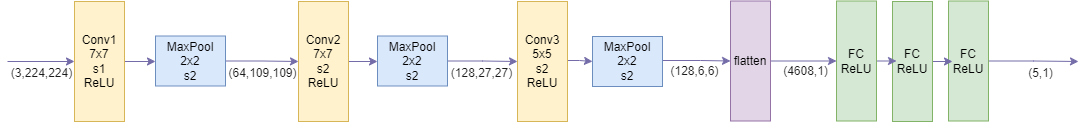

The diagram above was exported from draw.io. Its source (the exported page's mxGraphModel, read from the mxfile embedded in the PNG):
<mxGraphModel dx="3274" dy="724" grid="0" gridSize="10" guides="1" tooltips="1" connect="1" arrows="1" fold="1" page="0" pageScale="1" pageWidth="827" pageHeight="1169" math="0" shadow="0">
  <root>
    <mxCell id="0" />
    <mxCell id="1" parent="0" />
    <mxCell id="u3TYQjIyYg2iAYWjG1LP-11" style="edgeStyle=orthogonalEdgeStyle;rounded=0;orthogonalLoop=1;jettySize=auto;html=1;exitX=1;exitY=0.5;exitDx=0;exitDy=0;entryX=0;entryY=0.5;entryDx=0;entryDy=0;strokeColor=#736CA8;fontColor=#1A1A1A;" edge="1" parent="1" source="u3TYQjIyYg2iAYWjG1LP-1" target="u3TYQjIyYg2iAYWjG1LP-2">
      <mxGeometry relative="1" as="geometry" />
    </mxCell>
    <mxCell id="u3TYQjIyYg2iAYWjG1LP-1" value="Conv1&lt;br&gt;7x7&lt;br&gt;s1&lt;br&gt;ReLU" style="rounded=0;whiteSpace=wrap;html=1;strokeColor=#d6b656;fillColor=#fff2cc;" vertex="1" parent="1">
      <mxGeometry x="-821" y="480" width="50" height="120" as="geometry" />
    </mxCell>
    <mxCell id="u3TYQjIyYg2iAYWjG1LP-12" style="edgeStyle=orthogonalEdgeStyle;rounded=0;orthogonalLoop=1;jettySize=auto;html=1;exitX=1;exitY=0.5;exitDx=0;exitDy=0;strokeColor=#736CA8;fontColor=#1A1A1A;" edge="1" parent="1" source="u3TYQjIyYg2iAYWjG1LP-2" target="u3TYQjIyYg2iAYWjG1LP-3">
      <mxGeometry relative="1" as="geometry" />
    </mxCell>
    <mxCell id="u3TYQjIyYg2iAYWjG1LP-2" value="MaxPool&lt;br&gt;2x2&lt;br&gt;s2" style="rounded=0;whiteSpace=wrap;html=1;strokeColor=#6c8ebf;fillColor=#dae8fc;" vertex="1" parent="1">
      <mxGeometry x="-740" y="514.5" width="70" height="50" as="geometry" />
    </mxCell>
    <mxCell id="u3TYQjIyYg2iAYWjG1LP-13" style="edgeStyle=orthogonalEdgeStyle;rounded=0;orthogonalLoop=1;jettySize=auto;html=1;exitX=1;exitY=0.5;exitDx=0;exitDy=0;strokeColor=#736CA8;fontColor=#1A1A1A;entryX=0;entryY=0.5;entryDx=0;entryDy=0;" edge="1" parent="1" source="u3TYQjIyYg2iAYWjG1LP-3" target="u3TYQjIyYg2iAYWjG1LP-20">
      <mxGeometry relative="1" as="geometry">
        <mxPoint x="250" y="540" as="targetPoint" />
      </mxGeometry>
    </mxCell>
    <mxCell id="u3TYQjIyYg2iAYWjG1LP-3" value="Conv2&lt;br&gt;7x7&lt;br&gt;s2&lt;br&gt;ReLU" style="rounded=0;whiteSpace=wrap;html=1;strokeColor=#d6b656;fillColor=#fff2cc;" vertex="1" parent="1">
      <mxGeometry x="-597" y="480" width="50" height="120" as="geometry" />
    </mxCell>
    <mxCell id="u3TYQjIyYg2iAYWjG1LP-14" style="edgeStyle=orthogonalEdgeStyle;rounded=0;orthogonalLoop=1;jettySize=auto;html=1;strokeColor=#736CA8;fontColor=#1A1A1A;entryX=0;entryY=0.5;entryDx=0;entryDy=0;exitX=1;exitY=0.5;exitDx=0;exitDy=0;" edge="1" parent="1" source="u3TYQjIyYg2iAYWjG1LP-20" target="u3TYQjIyYg2iAYWjG1LP-5">
      <mxGeometry relative="1" as="geometry">
        <mxPoint x="330" y="540" as="targetPoint" />
        <mxPoint x="290" y="540" as="sourcePoint" />
      </mxGeometry>
    </mxCell>
    <mxCell id="u3TYQjIyYg2iAYWjG1LP-46" value="" style="edgeStyle=orthogonalEdgeStyle;rounded=0;orthogonalLoop=1;jettySize=auto;html=1;strokeColor=#736CA8;fontColor=#1A1A1A;entryX=0;entryY=0.5;entryDx=0;entryDy=0;" edge="1" parent="1" source="u3TYQjIyYg2iAYWjG1LP-5" target="u3TYQjIyYg2iAYWjG1LP-21">
      <mxGeometry relative="1" as="geometry">
        <Array as="points">
          <mxPoint x="-316" y="539" />
          <mxPoint x="-316" y="539" />
        </Array>
      </mxGeometry>
    </mxCell>
    <mxCell id="u3TYQjIyYg2iAYWjG1LP-5" value="Conv3&lt;br&gt;5x5&lt;br&gt;s2&lt;br&gt;ReLU" style="rounded=0;whiteSpace=wrap;html=1;strokeColor=#d6b656;fillColor=#fff2cc;" vertex="1" parent="1">
      <mxGeometry x="-378" y="480" width="50" height="120" as="geometry" />
    </mxCell>
    <mxCell id="u3TYQjIyYg2iAYWjG1LP-17" value="" style="edgeStyle=orthogonalEdgeStyle;rounded=0;orthogonalLoop=1;jettySize=auto;html=1;strokeColor=#736CA8;fontColor=#1A1A1A;entryX=0;entryY=0.5;entryDx=0;entryDy=0;" edge="1" parent="1" source="u3TYQjIyYg2iAYWjG1LP-21" target="u3TYQjIyYg2iAYWjG1LP-36">
      <mxGeometry relative="1" as="geometry">
        <mxPoint x="450" y="540" as="sourcePoint" />
        <mxPoint x="30" y="540" as="targetPoint" />
        <Array as="points">
          <mxPoint x="-195" y="539" />
          <mxPoint x="-195" y="540" />
        </Array>
      </mxGeometry>
    </mxCell>
    <mxCell id="u3TYQjIyYg2iAYWjG1LP-45" style="edgeStyle=orthogonalEdgeStyle;rounded=0;orthogonalLoop=1;jettySize=auto;html=1;exitX=1;exitY=0.5;exitDx=0;exitDy=0;strokeColor=#736CA8;fontColor=#1A1A1A;" edge="1" parent="1" source="u3TYQjIyYg2iAYWjG1LP-7">
      <mxGeometry relative="1" as="geometry">
        <mxPoint x="183" y="540" as="targetPoint" />
      </mxGeometry>
    </mxCell>
    <mxCell id="u3TYQjIyYg2iAYWjG1LP-7" value="FC&lt;br&gt;ReLU" style="rounded=0;whiteSpace=wrap;html=1;strokeColor=#82b366;fillColor=#d5e8d4;" vertex="1" parent="1">
      <mxGeometry x="53" y="479.5" width="40" height="120" as="geometry" />
    </mxCell>
    <mxCell id="u3TYQjIyYg2iAYWjG1LP-19" value="" style="edgeStyle=orthogonalEdgeStyle;rounded=0;orthogonalLoop=1;jettySize=auto;html=1;strokeColor=#736CA8;fontColor=#1A1A1A;" edge="1" parent="1" source="u3TYQjIyYg2iAYWjG1LP-8" target="u3TYQjIyYg2iAYWjG1LP-7">
      <mxGeometry relative="1" as="geometry" />
    </mxCell>
    <mxCell id="u3TYQjIyYg2iAYWjG1LP-8" value="FC&lt;br&gt;ReLU" style="rounded=0;whiteSpace=wrap;html=1;strokeColor=#82b366;fillColor=#d5e8d4;" vertex="1" parent="1">
      <mxGeometry x="-3" y="480" width="40" height="120" as="geometry" />
    </mxCell>
    <mxCell id="u3TYQjIyYg2iAYWjG1LP-18" value="" style="edgeStyle=orthogonalEdgeStyle;rounded=0;orthogonalLoop=1;jettySize=auto;html=1;strokeColor=#736CA8;fontColor=#1A1A1A;" edge="1" parent="1" source="u3TYQjIyYg2iAYWjG1LP-9" target="u3TYQjIyYg2iAYWjG1LP-8">
      <mxGeometry relative="1" as="geometry" />
    </mxCell>
    <mxCell id="u3TYQjIyYg2iAYWjG1LP-9" value="FC&lt;br&gt;ReLU" style="rounded=0;whiteSpace=wrap;html=1;strokeColor=#82b366;fillColor=#d5e8d4;" vertex="1" parent="1">
      <mxGeometry x="-59" y="479.5" width="40" height="120" as="geometry" />
    </mxCell>
    <mxCell id="u3TYQjIyYg2iAYWjG1LP-20" value="MaxPool&lt;br&gt;2x2&lt;br&gt;s2" style="rounded=0;whiteSpace=wrap;html=1;strokeColor=#6c8ebf;fillColor=#dae8fc;" vertex="1" parent="1">
      <mxGeometry x="-518" y="514.5" width="70" height="50" as="geometry" />
    </mxCell>
    <mxCell id="u3TYQjIyYg2iAYWjG1LP-21" value="MaxPool&lt;br&gt;2x2&lt;br&gt;s2" style="rounded=0;whiteSpace=wrap;html=1;strokeColor=#6c8ebf;fillColor=#dae8fc;" vertex="1" parent="1">
      <mxGeometry x="-303" y="515" width="70" height="50" as="geometry" />
    </mxCell>
    <mxCell id="u3TYQjIyYg2iAYWjG1LP-25" value="" style="endArrow=classic;html=1;rounded=0;strokeColor=#736CA8;fontColor=#1A1A1A;" edge="1" parent="1" target="u3TYQjIyYg2iAYWjG1LP-1">
      <mxGeometry width="50" height="50" relative="1" as="geometry">
        <mxPoint x="-888" y="540" as="sourcePoint" />
        <mxPoint x="-218" y="540" as="targetPoint" />
      </mxGeometry>
    </mxCell>
    <mxCell id="u3TYQjIyYg2iAYWjG1LP-28" value="(3,224,224)" style="text;html=1;align=center;verticalAlign=middle;resizable=0;points=[];autosize=1;strokeColor=none;fillColor=none;fontColor=#1A1A1A;" vertex="1" parent="1">
      <mxGeometry x="-894" y="537" width="80" height="30" as="geometry" />
    </mxCell>
    <mxCell id="u3TYQjIyYg2iAYWjG1LP-32" value="(128,6,6)" style="text;html=1;align=center;verticalAlign=middle;resizable=0;points=[];autosize=1;strokeColor=none;fillColor=none;fontColor=#1A1A1A;" vertex="1" parent="1">
      <mxGeometry x="-236" y="535" width="70" height="30" as="geometry" />
    </mxCell>
    <mxCell id="u3TYQjIyYg2iAYWjG1LP-34" value="(64,109,109)" style="text;html=1;align=center;verticalAlign=middle;resizable=0;points=[];autosize=1;strokeColor=none;fillColor=none;fontColor=#1A1A1A;" vertex="1" parent="1">
      <mxGeometry x="-678" y="537" width="90" height="30" as="geometry" />
    </mxCell>
    <mxCell id="u3TYQjIyYg2iAYWjG1LP-35" value="(128,27,27)" style="text;html=1;align=center;verticalAlign=middle;resizable=0;points=[];autosize=1;strokeColor=none;fillColor=none;fontColor=#1A1A1A;" vertex="1" parent="1">
      <mxGeometry x="-454" y="537" width="80" height="30" as="geometry" />
    </mxCell>
    <mxCell id="u3TYQjIyYg2iAYWjG1LP-39" value="" style="edgeStyle=orthogonalEdgeStyle;rounded=0;orthogonalLoop=1;jettySize=auto;html=1;strokeColor=#736CA8;fontColor=#1A1A1A;" edge="1" parent="1" source="u3TYQjIyYg2iAYWjG1LP-36" target="u3TYQjIyYg2iAYWjG1LP-9">
      <mxGeometry relative="1" as="geometry" />
    </mxCell>
    <mxCell id="u3TYQjIyYg2iAYWjG1LP-36" value="flatten" style="rounded=0;whiteSpace=wrap;html=1;strokeColor=#9673a6;fillColor=#e1d5e7;" vertex="1" parent="1">
      <mxGeometry x="-165" y="479.5" width="40" height="120" as="geometry" />
    </mxCell>
    <mxCell id="u3TYQjIyYg2iAYWjG1LP-40" value="(4608,1)" style="text;html=1;align=center;verticalAlign=middle;resizable=0;points=[];autosize=1;strokeColor=none;fillColor=none;fontColor=#1A1A1A;" vertex="1" parent="1">
      <mxGeometry x="-125" y="535" width="70" height="30" as="geometry" />
    </mxCell>
    <mxCell id="u3TYQjIyYg2iAYWjG1LP-43" value="(5,1)" style="text;html=1;align=center;verticalAlign=middle;resizable=0;points=[];autosize=1;strokeColor=none;fillColor=none;fontColor=#1A1A1A;" vertex="1" parent="1">
      <mxGeometry x="120" y="537" width="50" height="30" as="geometry" />
    </mxCell>
    <mxCell id="u3TYQjIyYg2iAYWjG1LP-47" style="edgeStyle=orthogonalEdgeStyle;rounded=0;orthogonalLoop=1;jettySize=auto;html=1;exitX=0.5;exitY=1;exitDx=0;exitDy=0;strokeColor=#736CA8;fontColor=#1A1A1A;" edge="1" parent="1" source="u3TYQjIyYg2iAYWjG1LP-1" target="u3TYQjIyYg2iAYWjG1LP-1">
      <mxGeometry relative="1" as="geometry" />
    </mxCell>
  </root>
</mxGraphModel>